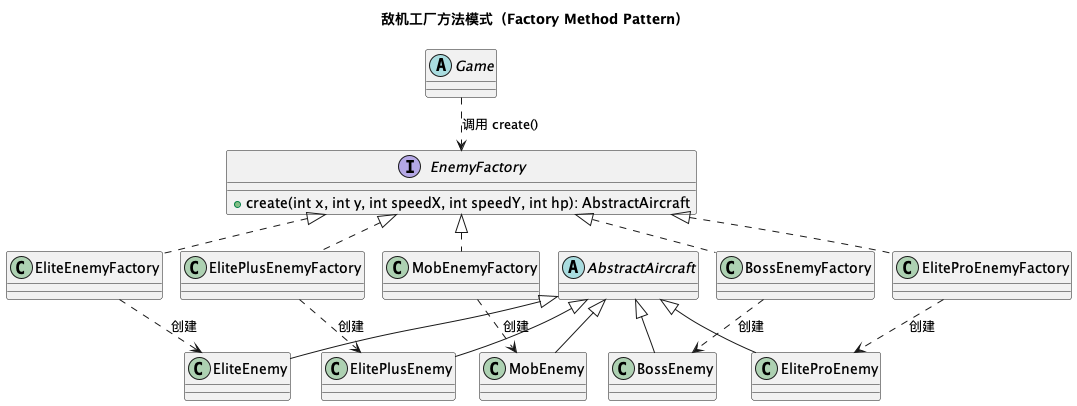

The diagram above was rendered by PlantUML. Its source (embedded in the PNG):
@startuml
!pragma layout smetana
title 敌机工厂方法模式（Factory Method Pattern）

interface EnemyFactory {
    + create(int x, int y, int speedX, int speedY, int hp): AbstractAircraft
}

class MobEnemyFactory
class EliteEnemyFactory
class ElitePlusEnemyFactory
class EliteProEnemyFactory
class BossEnemyFactory

EnemyFactory <|.. MobEnemyFactory
EnemyFactory <|.. EliteEnemyFactory
EnemyFactory <|.. ElitePlusEnemyFactory
EnemyFactory <|.. EliteProEnemyFactory
EnemyFactory <|.. BossEnemyFactory

abstract class AbstractAircraft
class MobEnemy
class EliteEnemy
class ElitePlusEnemy
class EliteProEnemy
class BossEnemy

AbstractAircraft <|-- MobEnemy
AbstractAircraft <|-- EliteEnemy
AbstractAircraft <|-- ElitePlusEnemy
AbstractAircraft <|-- EliteProEnemy
AbstractAircraft <|-- BossEnemy

MobEnemyFactory ..> MobEnemy : 创建
EliteEnemyFactory ..> EliteEnemy : 创建
ElitePlusEnemyFactory ..> ElitePlusEnemy : 创建
EliteProEnemyFactory ..> EliteProEnemy : 创建
BossEnemyFactory ..> BossEnemy : 创建

abstract class Game
Game ..> EnemyFactory : 调用 create()

@enduml